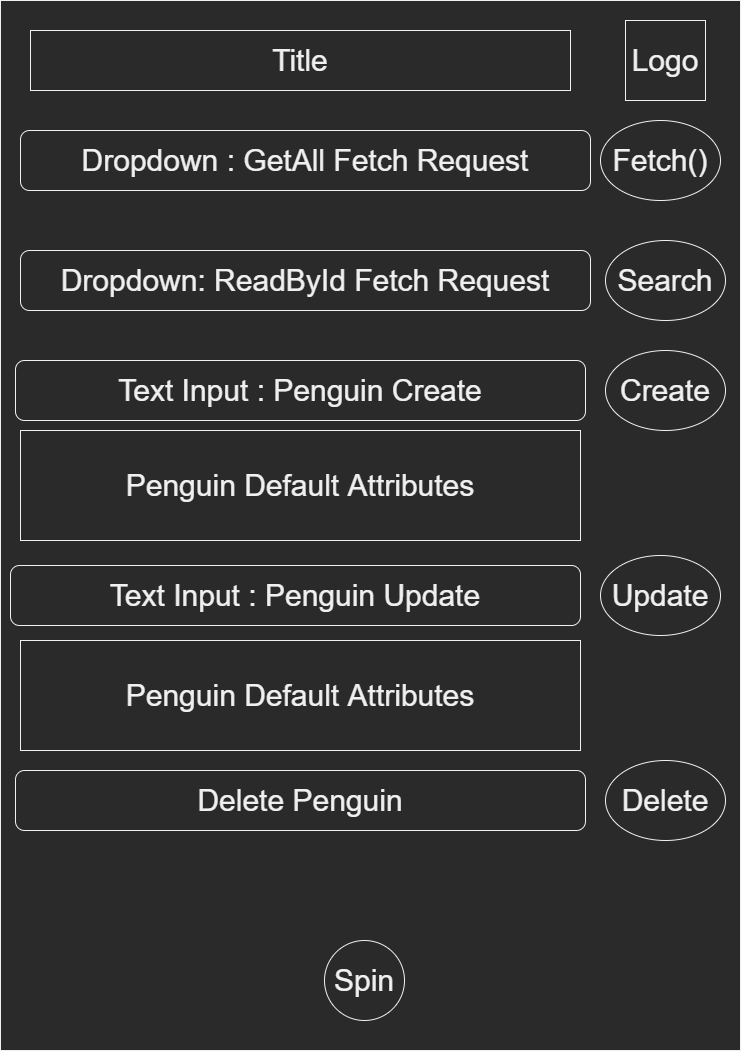

The diagram above was exported from draw.io. Its source (the exported page's mxGraphModel, read from the mxfile embedded in the PNG):
<mxGraphModel dx="1422" dy="794" grid="1" gridSize="10" guides="1" tooltips="1" connect="1" arrows="1" fold="1" page="1" pageScale="1" pageWidth="827" pageHeight="1169" math="0" shadow="0">
  <root>
    <mxCell id="0" />
    <mxCell id="1" parent="0" />
    <mxCell id="44Rbc59Lf1Q6h9K188Mh-1" value="" style="rounded=0;whiteSpace=wrap;html=1;" vertex="1" parent="1">
      <mxGeometry x="50" y="30" width="740" height="1050" as="geometry" />
    </mxCell>
    <mxCell id="44Rbc59Lf1Q6h9K188Mh-3" value="&lt;font style=&quot;font-size: 30px&quot;&gt;Title&lt;/font&gt;" style="rounded=0;whiteSpace=wrap;html=1;" vertex="1" parent="1">
      <mxGeometry x="80" y="60" width="540" height="60" as="geometry" />
    </mxCell>
    <mxCell id="44Rbc59Lf1Q6h9K188Mh-4" value="Dropdown : GetAll Fetch Request" style="rounded=1;whiteSpace=wrap;html=1;fontSize=30;" vertex="1" parent="1">
      <mxGeometry x="70" y="160" width="570" height="60" as="geometry" />
    </mxCell>
    <mxCell id="44Rbc59Lf1Q6h9K188Mh-5" value="Fetch()" style="ellipse;whiteSpace=wrap;html=1;fontSize=30;" vertex="1" parent="1">
      <mxGeometry x="650" y="150" width="120" height="80" as="geometry" />
    </mxCell>
    <mxCell id="44Rbc59Lf1Q6h9K188Mh-7" value="Text Input : Penguin Update" style="rounded=1;whiteSpace=wrap;html=1;fontSize=30;" vertex="1" parent="1">
      <mxGeometry x="60" y="595" width="570" height="60" as="geometry" />
    </mxCell>
    <mxCell id="44Rbc59Lf1Q6h9K188Mh-8" value="Update" style="ellipse;whiteSpace=wrap;html=1;fontSize=30;" vertex="1" parent="1">
      <mxGeometry x="650" y="585" width="120" height="80" as="geometry" />
    </mxCell>
    <mxCell id="44Rbc59Lf1Q6h9K188Mh-9" value="Dropdown: ReadById Fetch Request" style="rounded=1;whiteSpace=wrap;html=1;fontSize=30;" vertex="1" parent="1">
      <mxGeometry x="70" y="280" width="570" height="60" as="geometry" />
    </mxCell>
    <mxCell id="44Rbc59Lf1Q6h9K188Mh-10" value="Search" style="ellipse;whiteSpace=wrap;html=1;fontSize=30;" vertex="1" parent="1">
      <mxGeometry x="655" y="270" width="120" height="80" as="geometry" />
    </mxCell>
    <mxCell id="44Rbc59Lf1Q6h9K188Mh-11" value="Text Input : Penguin Create" style="rounded=1;whiteSpace=wrap;html=1;fontSize=30;" vertex="1" parent="1">
      <mxGeometry x="65" y="390" width="570" height="60" as="geometry" />
    </mxCell>
    <mxCell id="44Rbc59Lf1Q6h9K188Mh-12" value="Create" style="ellipse;whiteSpace=wrap;html=1;fontSize=30;" vertex="1" parent="1">
      <mxGeometry x="655" y="380" width="120" height="80" as="geometry" />
    </mxCell>
    <mxCell id="44Rbc59Lf1Q6h9K188Mh-14" value="Delete Penguin" style="rounded=1;whiteSpace=wrap;html=1;fontSize=30;" vertex="1" parent="1">
      <mxGeometry x="65" y="800" width="570" height="60" as="geometry" />
    </mxCell>
    <mxCell id="44Rbc59Lf1Q6h9K188Mh-15" value="Delete" style="ellipse;whiteSpace=wrap;html=1;fontSize=30;" vertex="1" parent="1">
      <mxGeometry x="655" y="790" width="120" height="80" as="geometry" />
    </mxCell>
    <mxCell id="44Rbc59Lf1Q6h9K188Mh-17" value="Penguin Default Attributes" style="rounded=0;whiteSpace=wrap;html=1;fontSize=30;" vertex="1" parent="1">
      <mxGeometry x="70" y="460" width="560" height="110" as="geometry" />
    </mxCell>
    <mxCell id="44Rbc59Lf1Q6h9K188Mh-18" value="Penguin Default Attributes" style="rounded=0;whiteSpace=wrap;html=1;fontSize=30;" vertex="1" parent="1">
      <mxGeometry x="70" y="670" width="560" height="110" as="geometry" />
    </mxCell>
    <mxCell id="44Rbc59Lf1Q6h9K188Mh-19" value="Spin" style="ellipse;whiteSpace=wrap;html=1;aspect=fixed;fontSize=30;" vertex="1" parent="1">
      <mxGeometry x="374" y="970" width="80" height="80" as="geometry" />
    </mxCell>
    <mxCell id="44Rbc59Lf1Q6h9K188Mh-20" value="Logo" style="whiteSpace=wrap;html=1;aspect=fixed;fontSize=30;" vertex="1" parent="1">
      <mxGeometry x="675" y="50" width="80" height="80" as="geometry" />
    </mxCell>
  </root>
</mxGraphModel>